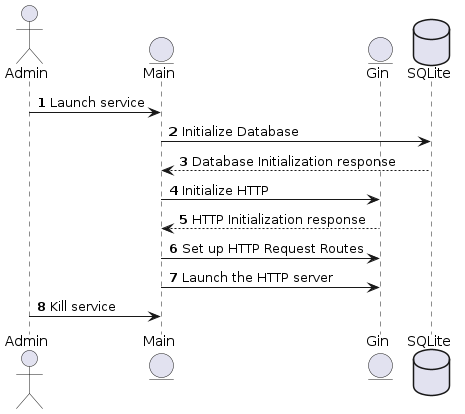

The diagram above was rendered by PlantUML. Its source (embedded in the PNG):
@startuml
actor Admin
entity Main
entity Gin
database SQLite
autonumber
Admin -> Main: Launch service
Main -> SQLite: Initialize Database
SQLite --> Main: Database Initialization response 
Main -> Gin: Initialize HTTP
Gin --> Main: HTTP Initialization response
Main -> Gin: Set up HTTP Request Routes
Main -> Gin: Launch the HTTP server
Admin -> Main: Kill service
@enduml